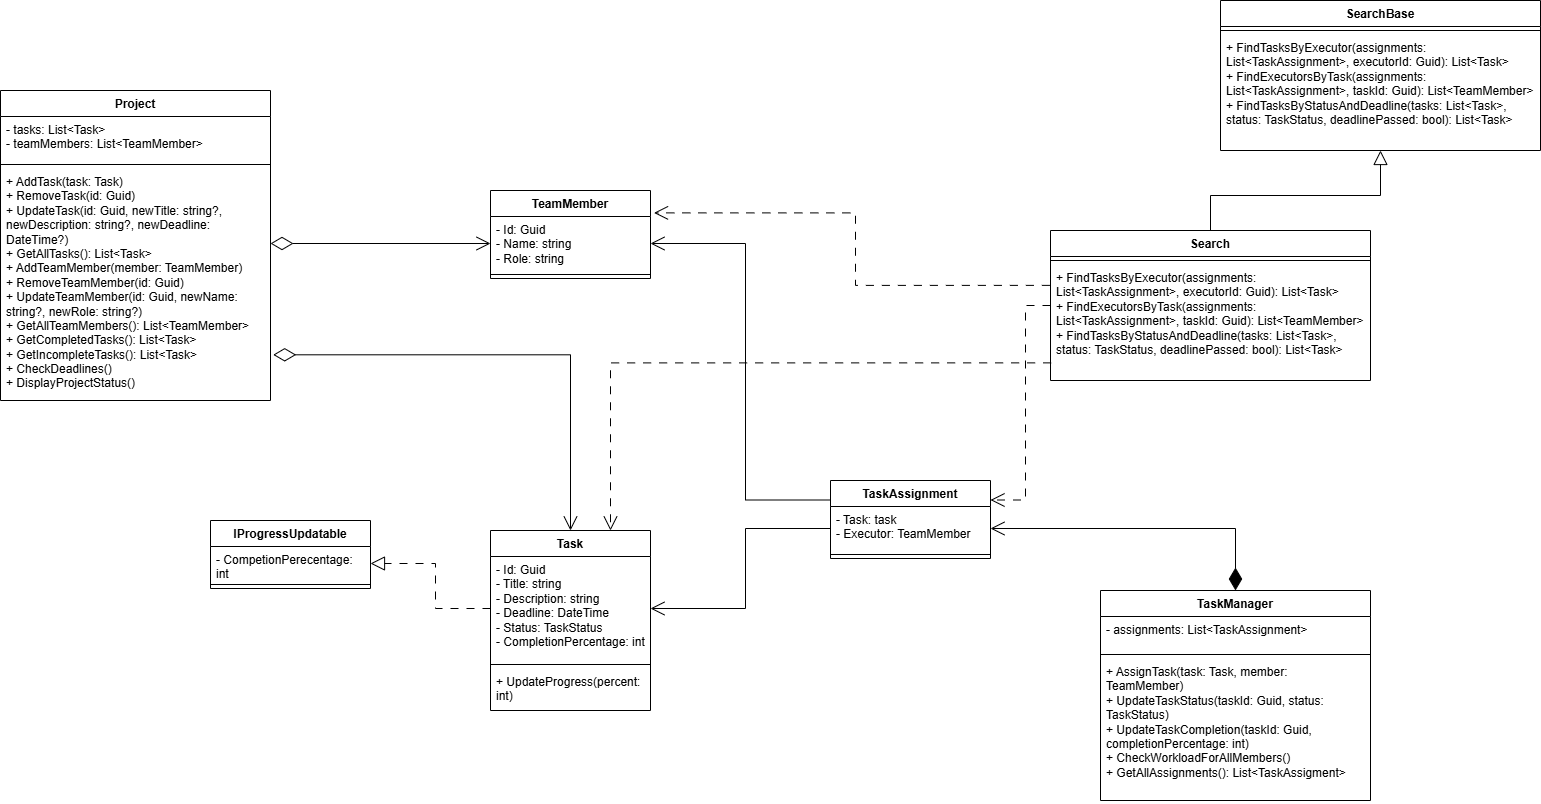

The diagram above was exported from draw.io. Its source (the exported page's mxGraphModel, read from the mxfile embedded in the PNG):
<mxGraphModel dx="2000" dy="708" grid="1" gridSize="10" guides="1" tooltips="1" connect="1" arrows="1" fold="1" page="1" pageScale="1" pageWidth="827" pageHeight="1169" math="0" shadow="0">
  <root>
    <mxCell id="0" />
    <mxCell id="1" parent="0" />
    <mxCell id="W9ZCEv0zg4JVABTdG8qq-9" value="TeamMember" style="swimlane;fontStyle=1;align=center;verticalAlign=top;childLayout=stackLayout;horizontal=1;startSize=26;horizontalStack=0;resizeParent=1;resizeParentMax=0;resizeLast=0;collapsible=1;marginBottom=0;whiteSpace=wrap;html=1;" parent="1" vertex="1">
      <mxGeometry x="450" y="270" width="160" height="88" as="geometry" />
    </mxCell>
    <mxCell id="W9ZCEv0zg4JVABTdG8qq-10" value="- Id: Guid&lt;div&gt;- Name: string&lt;/div&gt;&lt;div&gt;- Role: string&lt;/div&gt;" style="text;strokeColor=none;fillColor=none;align=left;verticalAlign=top;spacingLeft=4;spacingRight=4;overflow=hidden;rotatable=0;points=[[0,0.5],[1,0.5]];portConstraint=eastwest;whiteSpace=wrap;html=1;" parent="W9ZCEv0zg4JVABTdG8qq-9" vertex="1">
      <mxGeometry y="26" width="160" height="54" as="geometry" />
    </mxCell>
    <mxCell id="W9ZCEv0zg4JVABTdG8qq-11" value="" style="line;strokeWidth=1;fillColor=none;align=left;verticalAlign=middle;spacingTop=-1;spacingLeft=3;spacingRight=3;rotatable=0;labelPosition=right;points=[];portConstraint=eastwest;strokeColor=inherit;" parent="W9ZCEv0zg4JVABTdG8qq-9" vertex="1">
      <mxGeometry y="80" width="160" height="8" as="geometry" />
    </mxCell>
    <mxCell id="W9ZCEv0zg4JVABTdG8qq-17" value="IProgressUpdatable" style="swimlane;fontStyle=1;align=center;verticalAlign=top;childLayout=stackLayout;horizontal=1;startSize=26;horizontalStack=0;resizeParent=1;resizeParentMax=0;resizeLast=0;collapsible=1;marginBottom=0;whiteSpace=wrap;html=1;" parent="1" vertex="1">
      <mxGeometry x="170" y="600" width="160" height="68" as="geometry" />
    </mxCell>
    <mxCell id="W9ZCEv0zg4JVABTdG8qq-18" value="- CompetionPerecentage: int" style="text;strokeColor=none;fillColor=none;align=left;verticalAlign=top;spacingLeft=4;spacingRight=4;overflow=hidden;rotatable=0;points=[[0,0.5],[1,0.5]];portConstraint=eastwest;whiteSpace=wrap;html=1;" parent="W9ZCEv0zg4JVABTdG8qq-17" vertex="1">
      <mxGeometry y="26" width="160" height="34" as="geometry" />
    </mxCell>
    <mxCell id="W9ZCEv0zg4JVABTdG8qq-19" value="" style="line;strokeWidth=1;fillColor=none;align=left;verticalAlign=middle;spacingTop=-1;spacingLeft=3;spacingRight=3;rotatable=0;labelPosition=right;points=[];portConstraint=eastwest;strokeColor=inherit;" parent="W9ZCEv0zg4JVABTdG8qq-17" vertex="1">
      <mxGeometry y="60" width="160" height="8" as="geometry" />
    </mxCell>
    <mxCell id="W9ZCEv0zg4JVABTdG8qq-24" value="Task" style="swimlane;fontStyle=1;align=center;verticalAlign=top;childLayout=stackLayout;horizontal=1;startSize=26;horizontalStack=0;resizeParent=1;resizeParentMax=0;resizeLast=0;collapsible=1;marginBottom=0;whiteSpace=wrap;html=1;" parent="1" vertex="1">
      <mxGeometry x="450" y="610" width="160" height="180" as="geometry" />
    </mxCell>
    <mxCell id="W9ZCEv0zg4JVABTdG8qq-25" value="- Id: Guid&lt;div&gt;- Title: string&lt;/div&gt;&lt;div&gt;- Description: string&lt;/div&gt;&lt;div&gt;- Deadline: DateTime&lt;/div&gt;&lt;div&gt;- Status: TaskStatus&lt;/div&gt;&lt;div&gt;- CompletionPercentage: int&lt;/div&gt;" style="text;strokeColor=none;fillColor=none;align=left;verticalAlign=top;spacingLeft=4;spacingRight=4;overflow=hidden;rotatable=0;points=[[0,0.5],[1,0.5]];portConstraint=eastwest;whiteSpace=wrap;html=1;" parent="W9ZCEv0zg4JVABTdG8qq-24" vertex="1">
      <mxGeometry y="26" width="160" height="104" as="geometry" />
    </mxCell>
    <mxCell id="W9ZCEv0zg4JVABTdG8qq-26" value="" style="line;strokeWidth=1;fillColor=none;align=left;verticalAlign=middle;spacingTop=-1;spacingLeft=3;spacingRight=3;rotatable=0;labelPosition=right;points=[];portConstraint=eastwest;strokeColor=inherit;" parent="W9ZCEv0zg4JVABTdG8qq-24" vertex="1">
      <mxGeometry y="130" width="160" height="8" as="geometry" />
    </mxCell>
    <mxCell id="W9ZCEv0zg4JVABTdG8qq-27" value="+ UpdateProgress(percent: int)" style="text;strokeColor=none;fillColor=none;align=left;verticalAlign=top;spacingLeft=4;spacingRight=4;overflow=hidden;rotatable=0;points=[[0,0.5],[1,0.5]];portConstraint=eastwest;whiteSpace=wrap;html=1;" parent="W9ZCEv0zg4JVABTdG8qq-24" vertex="1">
      <mxGeometry y="138" width="160" height="42" as="geometry" />
    </mxCell>
    <mxCell id="W9ZCEv0zg4JVABTdG8qq-28" value="TaskAssignment" style="swimlane;fontStyle=1;align=center;verticalAlign=top;childLayout=stackLayout;horizontal=1;startSize=26;horizontalStack=0;resizeParent=1;resizeParentMax=0;resizeLast=0;collapsible=1;marginBottom=0;whiteSpace=wrap;html=1;" parent="1" vertex="1">
      <mxGeometry x="790" y="560" width="160" height="78" as="geometry" />
    </mxCell>
    <mxCell id="W9ZCEv0zg4JVABTdG8qq-29" value="- Task: task&lt;div&gt;- Executor: TeamMember&lt;/div&gt;" style="text;strokeColor=none;fillColor=none;align=left;verticalAlign=top;spacingLeft=4;spacingRight=4;overflow=hidden;rotatable=0;points=[[0,0.5],[1,0.5]];portConstraint=eastwest;whiteSpace=wrap;html=1;" parent="W9ZCEv0zg4JVABTdG8qq-28" vertex="1">
      <mxGeometry y="26" width="160" height="44" as="geometry" />
    </mxCell>
    <mxCell id="W9ZCEv0zg4JVABTdG8qq-30" value="" style="line;strokeWidth=1;fillColor=none;align=left;verticalAlign=middle;spacingTop=-1;spacingLeft=3;spacingRight=3;rotatable=0;labelPosition=right;points=[];portConstraint=eastwest;strokeColor=inherit;" parent="W9ZCEv0zg4JVABTdG8qq-28" vertex="1">
      <mxGeometry y="70" width="160" height="8" as="geometry" />
    </mxCell>
    <mxCell id="W9ZCEv0zg4JVABTdG8qq-31" value="Project" style="swimlane;fontStyle=1;align=center;verticalAlign=top;childLayout=stackLayout;horizontal=1;startSize=26;horizontalStack=0;resizeParent=1;resizeParentMax=0;resizeLast=0;collapsible=1;marginBottom=0;whiteSpace=wrap;html=1;" parent="1" vertex="1">
      <mxGeometry x="-40" y="170" width="270" height="310" as="geometry" />
    </mxCell>
    <mxCell id="W9ZCEv0zg4JVABTdG8qq-32" value="- tasks: List&amp;lt;Task&amp;gt;&lt;div&gt;- teamMembers: List&amp;lt;TeamMember&amp;gt;&lt;/div&gt;" style="text;strokeColor=none;fillColor=none;align=left;verticalAlign=top;spacingLeft=4;spacingRight=4;overflow=hidden;rotatable=0;points=[[0,0.5],[1,0.5]];portConstraint=eastwest;whiteSpace=wrap;html=1;" parent="W9ZCEv0zg4JVABTdG8qq-31" vertex="1">
      <mxGeometry y="26" width="270" height="44" as="geometry" />
    </mxCell>
    <mxCell id="W9ZCEv0zg4JVABTdG8qq-33" value="" style="line;strokeWidth=1;fillColor=none;align=left;verticalAlign=middle;spacingTop=-1;spacingLeft=3;spacingRight=3;rotatable=0;labelPosition=right;points=[];portConstraint=eastwest;strokeColor=inherit;" parent="W9ZCEv0zg4JVABTdG8qq-31" vertex="1">
      <mxGeometry y="70" width="270" height="8" as="geometry" />
    </mxCell>
    <mxCell id="W9ZCEv0zg4JVABTdG8qq-34" value="+ AddTask(task: Task)&lt;div&gt;+ RemoveTask(id: Guid)&lt;br&gt;+ UpdateTask(id: Guid, newTitle: string?, newDescription: string?, newDeadline: DateTime?)&lt;/div&gt;&lt;div&gt;+ GetAllTasks(): List&amp;lt;Task&amp;gt;&lt;/div&gt;&lt;div&gt;+ AddTeamMember(member: TeamMember)&lt;/div&gt;&lt;div&gt;+ RemoveTeamMember(id: Guid)&lt;/div&gt;&lt;div&gt;+ UpdateTeamMember(id: Guid, newName: string?, newRole: string?)&lt;br&gt;+ GetAllTeamMembers(): List&amp;lt;TeamMember&amp;gt;&lt;/div&gt;&lt;div&gt;+ GetCompletedTasks(): List&amp;lt;Task&amp;gt;&lt;/div&gt;&lt;div&gt;+ GetIncompleteTasks(): List&amp;lt;Task&amp;gt;&lt;/div&gt;&lt;div&gt;+ CheckDeadlines()&lt;/div&gt;&lt;div&gt;+ DisplayProjectStatus()&lt;/div&gt;" style="text;strokeColor=none;fillColor=none;align=left;verticalAlign=top;spacingLeft=4;spacingRight=4;overflow=hidden;rotatable=0;points=[[0,0.5],[1,0.5]];portConstraint=eastwest;whiteSpace=wrap;html=1;" parent="W9ZCEv0zg4JVABTdG8qq-31" vertex="1">
      <mxGeometry y="78" width="270" height="232" as="geometry" />
    </mxCell>
    <mxCell id="W9ZCEv0zg4JVABTdG8qq-35" value="TaskManager" style="swimlane;fontStyle=1;align=center;verticalAlign=top;childLayout=stackLayout;horizontal=1;startSize=26;horizontalStack=0;resizeParent=1;resizeParentMax=0;resizeLast=0;collapsible=1;marginBottom=0;whiteSpace=wrap;html=1;" parent="1" vertex="1">
      <mxGeometry x="1060" y="670" width="270" height="210" as="geometry" />
    </mxCell>
    <mxCell id="W9ZCEv0zg4JVABTdG8qq-36" value="- assignments: List&amp;lt;TaskAssignment&amp;gt;" style="text;strokeColor=none;fillColor=none;align=left;verticalAlign=top;spacingLeft=4;spacingRight=4;overflow=hidden;rotatable=0;points=[[0,0.5],[1,0.5]];portConstraint=eastwest;whiteSpace=wrap;html=1;" parent="W9ZCEv0zg4JVABTdG8qq-35" vertex="1">
      <mxGeometry y="26" width="270" height="34" as="geometry" />
    </mxCell>
    <mxCell id="W9ZCEv0zg4JVABTdG8qq-37" value="" style="line;strokeWidth=1;fillColor=none;align=left;verticalAlign=middle;spacingTop=-1;spacingLeft=3;spacingRight=3;rotatable=0;labelPosition=right;points=[];portConstraint=eastwest;strokeColor=inherit;" parent="W9ZCEv0zg4JVABTdG8qq-35" vertex="1">
      <mxGeometry y="60" width="270" height="8" as="geometry" />
    </mxCell>
    <mxCell id="W9ZCEv0zg4JVABTdG8qq-38" value="+ AssignTask(task: Task, member: TeamMember)&lt;div&gt;+ UpdateTaskStatus(taskId: Guid, status: TaskStatus)&lt;/div&gt;&lt;div&gt;+ UpdateTaskCompletion(taskId: Guid, completionPercentage: int)&lt;/div&gt;&lt;div&gt;+ CheckWorkloadForAllMembers()&lt;/div&gt;&lt;div&gt;+ GetAllAssignments(): List&amp;lt;TaskAssigment&amp;gt;&lt;/div&gt;" style="text;strokeColor=none;fillColor=none;align=left;verticalAlign=top;spacingLeft=4;spacingRight=4;overflow=hidden;rotatable=0;points=[[0,0.5],[1,0.5]];portConstraint=eastwest;whiteSpace=wrap;html=1;" parent="W9ZCEv0zg4JVABTdG8qq-35" vertex="1">
      <mxGeometry y="68" width="270" height="142" as="geometry" />
    </mxCell>
    <mxCell id="W9ZCEv0zg4JVABTdG8qq-39" value="SearchBase" style="swimlane;fontStyle=1;align=center;verticalAlign=top;childLayout=stackLayout;horizontal=1;startSize=26;horizontalStack=0;resizeParent=1;resizeParentMax=0;resizeLast=0;collapsible=1;marginBottom=0;whiteSpace=wrap;html=1;" parent="1" vertex="1">
      <mxGeometry x="1180" y="80" width="320" height="150" as="geometry" />
    </mxCell>
    <mxCell id="W9ZCEv0zg4JVABTdG8qq-41" value="" style="line;strokeWidth=1;fillColor=none;align=left;verticalAlign=middle;spacingTop=-1;spacingLeft=3;spacingRight=3;rotatable=0;labelPosition=right;points=[];portConstraint=eastwest;strokeColor=inherit;" parent="W9ZCEv0zg4JVABTdG8qq-39" vertex="1">
      <mxGeometry y="26" width="320" height="8" as="geometry" />
    </mxCell>
    <mxCell id="W9ZCEv0zg4JVABTdG8qq-42" value="+ FindTasksByExecutor(assignments: List&amp;lt;TaskAssignment&amp;gt;, executorId: Guid): List&amp;lt;Task&amp;gt;&lt;div&gt;+ FindExecutorsByTask(&lt;span style=&quot;background-color: transparent; color: light-dark(rgb(0, 0, 0), rgb(255, 255, 255));&quot;&gt;assignments: List&amp;lt;TaskAssignment&amp;gt;, taskId: Guid&lt;/span&gt;&lt;span style=&quot;background-color: transparent; color: light-dark(rgb(0, 0, 0), rgb(255, 255, 255));&quot;&gt;): List&amp;lt;TeamMember&amp;gt;&lt;/span&gt;&lt;/div&gt;&lt;div&gt;&lt;span style=&quot;background-color: transparent; color: light-dark(rgb(0, 0, 0), rgb(255, 255, 255));&quot;&gt;+ FindTasksByStatusAndDeadline(tasks: List&amp;lt;Task&amp;gt;, status: TaskStatus, deadlinePassed: bool): List&amp;lt;Task&amp;gt;&lt;/span&gt;&lt;/div&gt;" style="text;strokeColor=none;fillColor=none;align=left;verticalAlign=top;spacingLeft=4;spacingRight=4;overflow=hidden;rotatable=0;points=[[0,0.5],[1,0.5]];portConstraint=eastwest;whiteSpace=wrap;html=1;" parent="W9ZCEv0zg4JVABTdG8qq-39" vertex="1">
      <mxGeometry y="34" width="320" height="116" as="geometry" />
    </mxCell>
    <mxCell id="W9ZCEv0zg4JVABTdG8qq-47" style="edgeStyle=orthogonalEdgeStyle;rounded=0;orthogonalLoop=1;jettySize=auto;html=1;entryX=0.5;entryY=1;entryDx=0;entryDy=0;endArrow=block;endFill=0;startSize=6;endSize=12;" parent="1" source="W9ZCEv0zg4JVABTdG8qq-43" target="W9ZCEv0zg4JVABTdG8qq-39" edge="1">
      <mxGeometry relative="1" as="geometry" />
    </mxCell>
    <mxCell id="W9ZCEv0zg4JVABTdG8qq-57" style="edgeStyle=orthogonalEdgeStyle;rounded=0;orthogonalLoop=1;jettySize=auto;html=1;entryX=1;entryY=0.25;entryDx=0;entryDy=0;dashed=1;dashPattern=8 8;endSize=12;endArrow=open;endFill=0;" parent="1" source="W9ZCEv0zg4JVABTdG8qq-43" target="W9ZCEv0zg4JVABTdG8qq-28" edge="1">
      <mxGeometry relative="1" as="geometry" />
    </mxCell>
    <mxCell id="W9ZCEv0zg4JVABTdG8qq-43" value="Search" style="swimlane;fontStyle=1;align=center;verticalAlign=top;childLayout=stackLayout;horizontal=1;startSize=26;horizontalStack=0;resizeParent=1;resizeParentMax=0;resizeLast=0;collapsible=1;marginBottom=0;whiteSpace=wrap;html=1;" parent="1" vertex="1">
      <mxGeometry x="1010" y="310" width="320" height="150" as="geometry" />
    </mxCell>
    <mxCell id="W9ZCEv0zg4JVABTdG8qq-44" value="" style="line;strokeWidth=1;fillColor=none;align=left;verticalAlign=middle;spacingTop=-1;spacingLeft=3;spacingRight=3;rotatable=0;labelPosition=right;points=[];portConstraint=eastwest;strokeColor=inherit;" parent="W9ZCEv0zg4JVABTdG8qq-43" vertex="1">
      <mxGeometry y="26" width="320" height="8" as="geometry" />
    </mxCell>
    <mxCell id="W9ZCEv0zg4JVABTdG8qq-45" value="+ FindTasksByExecutor(assignments: List&amp;lt;TaskAssignment&amp;gt;, executorId: Guid): List&amp;lt;Task&amp;gt;&lt;div&gt;+ FindExecutorsByTask(&lt;span style=&quot;background-color: transparent; color: light-dark(rgb(0, 0, 0), rgb(255, 255, 255));&quot;&gt;assignments: List&amp;lt;TaskAssignment&amp;gt;, taskId: Guid&lt;/span&gt;&lt;span style=&quot;background-color: transparent; color: light-dark(rgb(0, 0, 0), rgb(255, 255, 255));&quot;&gt;): List&amp;lt;TeamMember&amp;gt;&lt;/span&gt;&lt;/div&gt;&lt;div&gt;&lt;span style=&quot;background-color: transparent; color: light-dark(rgb(0, 0, 0), rgb(255, 255, 255));&quot;&gt;+ FindTasksByStatusAndDeadline(tasks: List&amp;lt;Task&amp;gt;, status: TaskStatus, deadlinePassed: bool): List&amp;lt;Task&amp;gt;&lt;/span&gt;&lt;/div&gt;" style="text;strokeColor=none;fillColor=none;align=left;verticalAlign=top;spacingLeft=4;spacingRight=4;overflow=hidden;rotatable=0;points=[[0,0.5],[1,0.5]];portConstraint=eastwest;whiteSpace=wrap;html=1;" parent="W9ZCEv0zg4JVABTdG8qq-43" vertex="1">
      <mxGeometry y="34" width="320" height="116" as="geometry" />
    </mxCell>
    <mxCell id="W9ZCEv0zg4JVABTdG8qq-46" style="edgeStyle=orthogonalEdgeStyle;rounded=0;orthogonalLoop=1;jettySize=auto;html=1;entryX=1;entryY=0.5;entryDx=0;entryDy=0;dashed=1;dashPattern=8 8;endArrow=block;endFill=0;endSize=12;" parent="1" source="W9ZCEv0zg4JVABTdG8qq-25" target="W9ZCEv0zg4JVABTdG8qq-18" edge="1">
      <mxGeometry relative="1" as="geometry" />
    </mxCell>
    <mxCell id="W9ZCEv0zg4JVABTdG8qq-51" style="edgeStyle=orthogonalEdgeStyle;rounded=0;orthogonalLoop=1;jettySize=auto;html=1;exitX=1;exitY=0.5;exitDx=0;exitDy=0;entryX=0;entryY=0.25;entryDx=0;entryDy=0;endArrow=none;endFill=0;endSize=6;startSize=12;startFill=0;startArrow=open;" parent="1" source="W9ZCEv0zg4JVABTdG8qq-10" target="W9ZCEv0zg4JVABTdG8qq-28" edge="1">
      <mxGeometry relative="1" as="geometry" />
    </mxCell>
    <mxCell id="W9ZCEv0zg4JVABTdG8qq-52" style="edgeStyle=orthogonalEdgeStyle;rounded=0;orthogonalLoop=1;jettySize=auto;html=1;entryX=0;entryY=0.5;entryDx=0;entryDy=0;endArrow=none;endFill=0;endSize=6;startFill=0;startArrow=open;startSize=12;" parent="1" source="W9ZCEv0zg4JVABTdG8qq-25" target="W9ZCEv0zg4JVABTdG8qq-29" edge="1">
      <mxGeometry relative="1" as="geometry" />
    </mxCell>
    <mxCell id="W9ZCEv0zg4JVABTdG8qq-54" style="edgeStyle=orthogonalEdgeStyle;rounded=0;orthogonalLoop=1;jettySize=auto;html=1;endArrow=diamondThin;endFill=0;strokeWidth=1;startSize=12;endSize=20;startArrow=open;startFill=0;" parent="1" source="W9ZCEv0zg4JVABTdG8qq-10" edge="1">
      <mxGeometry relative="1" as="geometry">
        <mxPoint x="230" y="323" as="targetPoint" />
      </mxGeometry>
    </mxCell>
    <mxCell id="W9ZCEv0zg4JVABTdG8qq-55" style="edgeStyle=orthogonalEdgeStyle;rounded=0;orthogonalLoop=1;jettySize=auto;html=1;endArrow=diamondThin;endFill=0;strokeWidth=1;startSize=12;endSize=20;startArrow=open;startFill=0;entryX=1.01;entryY=0.803;entryDx=0;entryDy=0;exitX=0.5;exitY=0;exitDx=0;exitDy=0;entryPerimeter=0;" parent="1" source="W9ZCEv0zg4JVABTdG8qq-24" target="W9ZCEv0zg4JVABTdG8qq-34" edge="1">
      <mxGeometry relative="1" as="geometry">
        <mxPoint x="510" y="440" as="sourcePoint" />
        <mxPoint x="290" y="440" as="targetPoint" />
      </mxGeometry>
    </mxCell>
    <mxCell id="W9ZCEv0zg4JVABTdG8qq-56" style="edgeStyle=orthogonalEdgeStyle;rounded=0;orthogonalLoop=1;jettySize=auto;html=1;entryX=0.5;entryY=0;entryDx=0;entryDy=0;endSize=20;startSize=12;endArrow=diamondThin;endFill=1;startArrow=open;startFill=0;" parent="1" source="W9ZCEv0zg4JVABTdG8qq-29" target="W9ZCEv0zg4JVABTdG8qq-35" edge="1">
      <mxGeometry relative="1" as="geometry" />
    </mxCell>
    <mxCell id="W9ZCEv0zg4JVABTdG8qq-58" style="edgeStyle=orthogonalEdgeStyle;rounded=0;orthogonalLoop=1;jettySize=auto;html=1;entryX=1.022;entryY=-0.067;entryDx=0;entryDy=0;dashed=1;dashPattern=8 8;endSize=12;endArrow=open;endFill=0;entryPerimeter=0;exitX=-0.002;exitY=0.18;exitDx=0;exitDy=0;exitPerimeter=0;" parent="1" source="W9ZCEv0zg4JVABTdG8qq-45" target="W9ZCEv0zg4JVABTdG8qq-10" edge="1">
      <mxGeometry relative="1" as="geometry">
        <mxPoint x="890" y="227.5" as="sourcePoint" />
        <mxPoint x="830" y="422.5" as="targetPoint" />
      </mxGeometry>
    </mxCell>
    <mxCell id="W9ZCEv0zg4JVABTdG8qq-59" style="edgeStyle=orthogonalEdgeStyle;rounded=0;orthogonalLoop=1;jettySize=auto;html=1;entryX=0.75;entryY=0;entryDx=0;entryDy=0;dashed=1;dashPattern=8 8;endSize=12;endArrow=open;endFill=0;exitX=0.002;exitY=0.848;exitDx=0;exitDy=0;exitPerimeter=0;" parent="1" source="W9ZCEv0zg4JVABTdG8qq-45" target="W9ZCEv0zg4JVABTdG8qq-24" edge="1">
      <mxGeometry relative="1" as="geometry">
        <mxPoint x="1019" y="443" as="sourcePoint" />
        <mxPoint x="624" y="370" as="targetPoint" />
      </mxGeometry>
    </mxCell>
  </root>
</mxGraphModel>